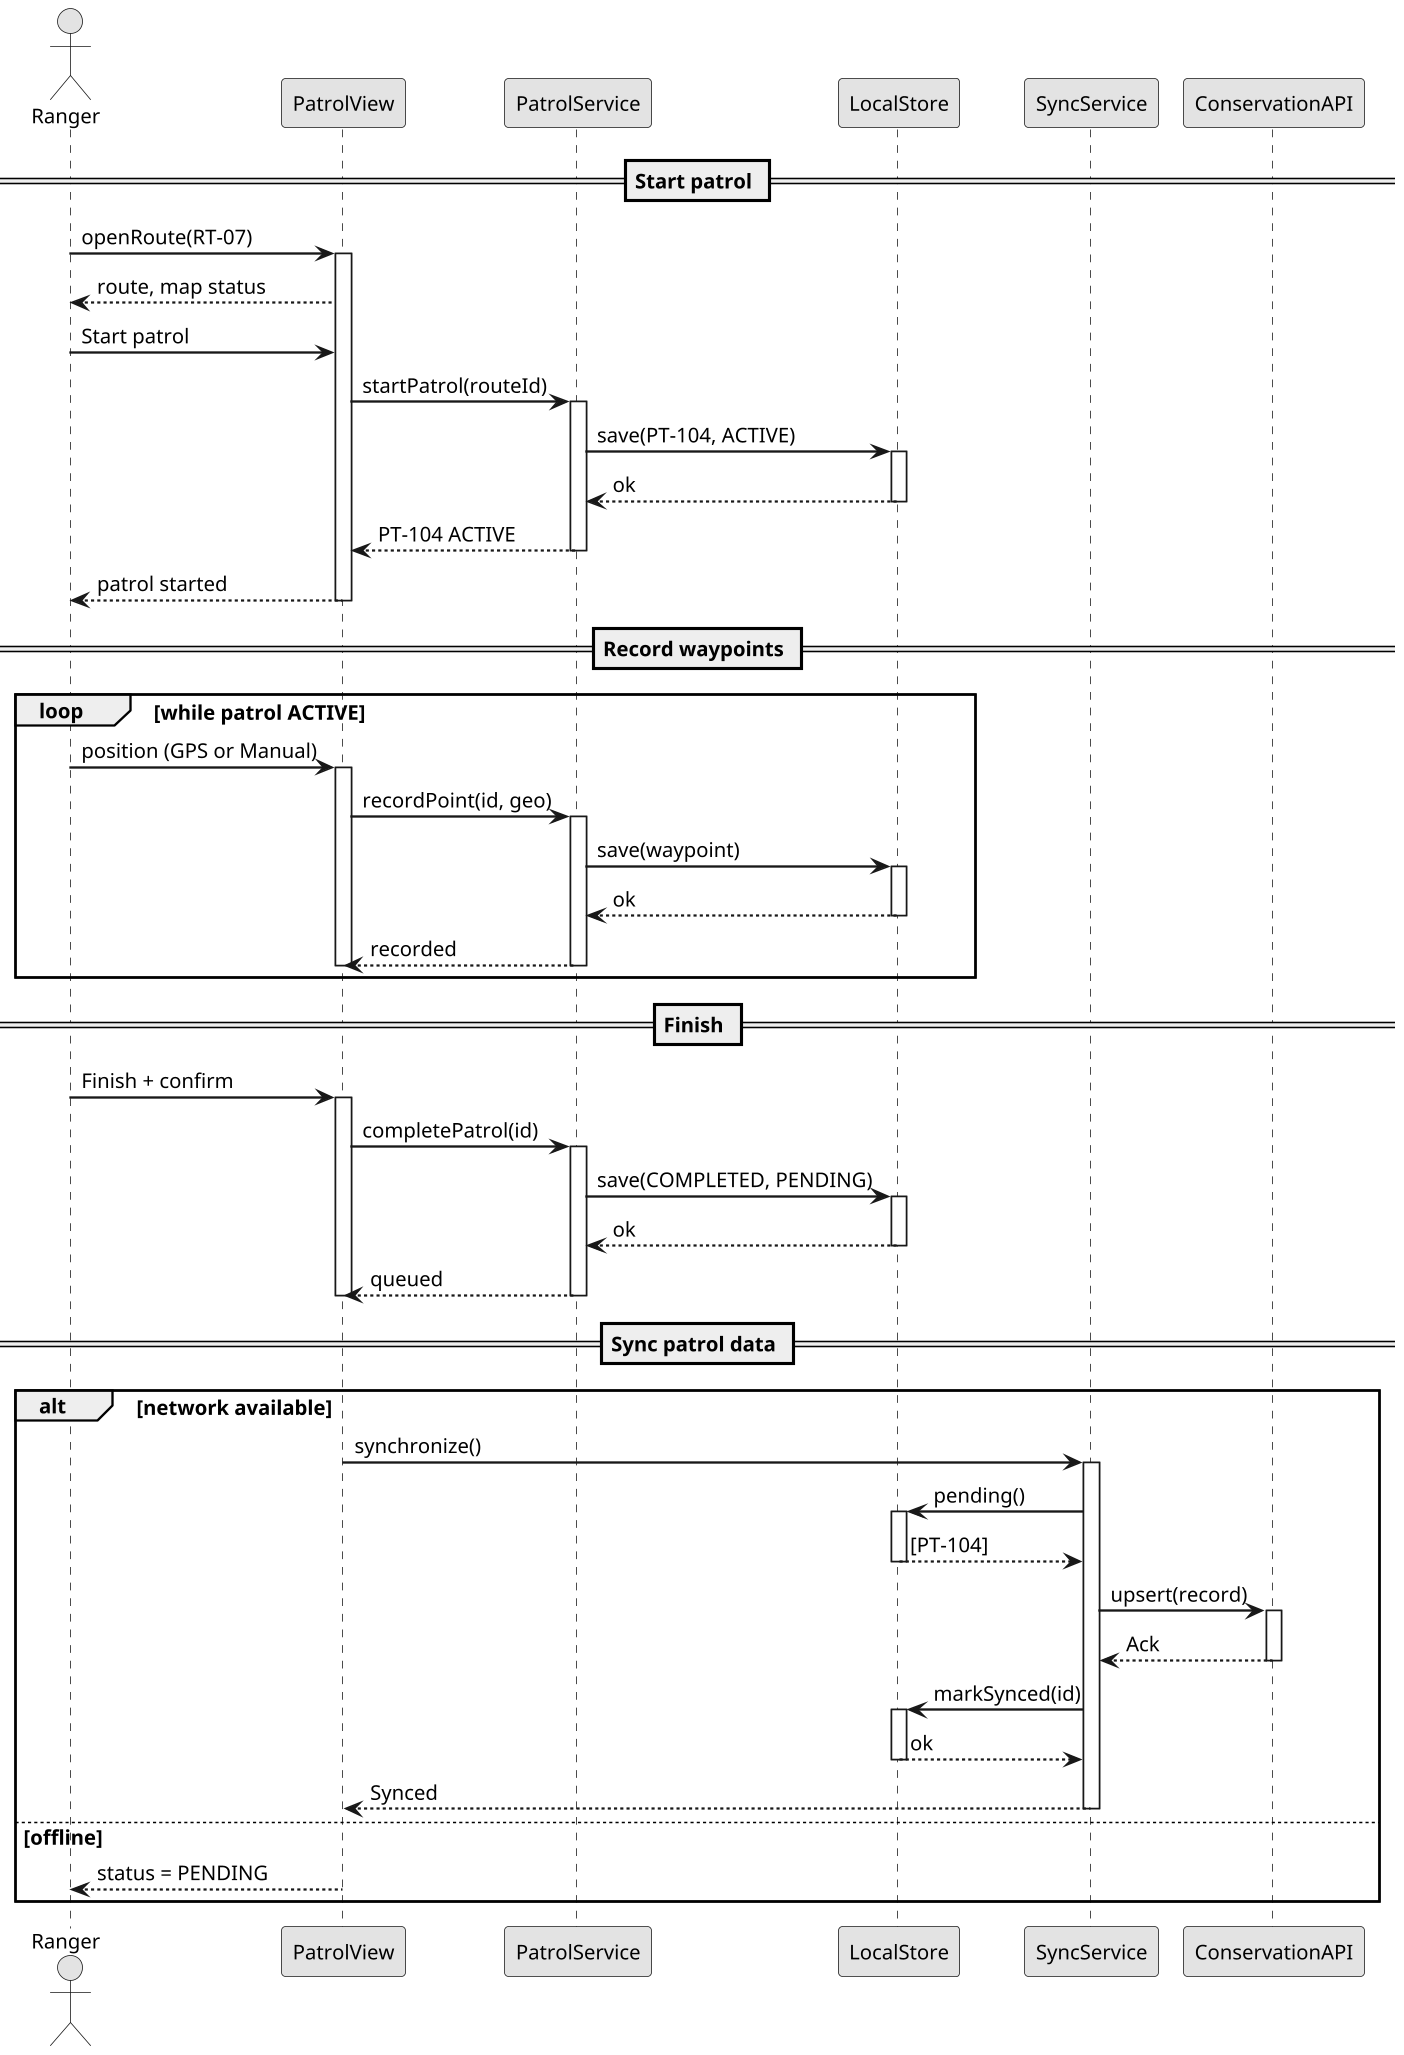

The diagram above was rendered by PlantUML. Its source (embedded in the PNG):
@startuml
skinparam backgroundColor white
skinparam shadowing false
skinparam defaultFontName Arial
skinparam defaultFontSize 13
skinparam dpi 150
skinparam monochrome true
skinparam sequenceArrowThickness 1.5

actor Ranger
participant "PatrolView" as V
participant "PatrolService" as S
participant "LocalStore" as LS
participant "SyncService" as SY
participant "ConservationAPI" as API

== Start patrol ==
Ranger -> V : openRoute(RT-07)
activate V
V --> Ranger : route, map status
Ranger -> V : Start patrol
V -> S : startPatrol(routeId)
activate S
S -> LS : save(PT-104, ACTIVE)
activate LS
LS --> S : ok
deactivate LS
S --> V : PT-104 ACTIVE
deactivate S
V --> Ranger : patrol started
deactivate V

== Record waypoints ==
loop while patrol ACTIVE
  Ranger -> V : position (GPS or Manual)
  activate V
  V -> S : recordPoint(id, geo)
  activate S
  S -> LS : save(waypoint)
  activate LS
  LS --> S : ok
  deactivate LS
  S --> V : recorded
  deactivate S
  deactivate V
end

== Finish ==
Ranger -> V : Finish + confirm
activate V
V -> S : completePatrol(id)
activate S
S -> LS : save(COMPLETED, PENDING)
activate LS
LS --> S : ok
deactivate LS
S --> V : queued
deactivate S
deactivate V

== Sync patrol data ==
alt network available
  V -> SY : synchronize()
  activate SY
  SY -> LS : pending()
  activate LS
  LS --> SY : [PT-104]
  deactivate LS
  SY -> API : upsert(record)
  activate API
  API --> SY : Ack
  deactivate API
  SY -> LS : markSynced(id)
  activate LS
  LS --> SY : ok
  deactivate LS
  SY --> V : Synced
  deactivate SY
else offline
  V --> Ranger : status = PENDING
end
@enduml